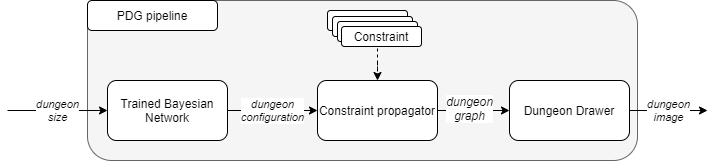

The diagram above was exported from draw.io. Its source (the exported page's mxGraphModel, read from the mxfile embedded in the PNG):
<mxGraphModel dx="1038" dy="548" grid="1" gridSize="10" guides="1" tooltips="1" connect="1" arrows="1" fold="1" page="1" pageScale="1" pageWidth="827" pageHeight="1169" math="0" shadow="0">
  <root>
    <mxCell id="0" />
    <mxCell id="1" parent="0" />
    <mxCell id="gYrTcwqvXZ853LgDK5Q7-21" value="" style="rounded=1;whiteSpace=wrap;html=1;fillColor=#f5f5f5;strokeColor=#666666;fontColor=#333333;" vertex="1" parent="1">
      <mxGeometry x="120" y="50" width="550" height="160" as="geometry" />
    </mxCell>
    <mxCell id="gYrTcwqvXZ853LgDK5Q7-10" value="&lt;i&gt;dungeon&lt;br&gt;configuration&lt;/i&gt;" style="edgeStyle=orthogonalEdgeStyle;rounded=0;orthogonalLoop=1;jettySize=auto;html=1;entryX=0;entryY=0.5;entryDx=0;entryDy=0;" edge="1" parent="1" source="gYrTcwqvXZ853LgDK5Q7-2" target="gYrTcwqvXZ853LgDK5Q7-3">
      <mxGeometry relative="1" as="geometry">
        <mxPoint x="240" y="160" as="targetPoint" />
      </mxGeometry>
    </mxCell>
    <mxCell id="gYrTcwqvXZ853LgDK5Q7-2" value="Trained Bayesian Network" style="rounded=1;whiteSpace=wrap;html=1;" vertex="1" parent="1">
      <mxGeometry x="140" y="130" width="120" height="60" as="geometry" />
    </mxCell>
    <mxCell id="gYrTcwqvXZ853LgDK5Q7-6" value="" style="edgeStyle=orthogonalEdgeStyle;rounded=0;orthogonalLoop=1;jettySize=auto;html=1;" edge="1" parent="1" source="gYrTcwqvXZ853LgDK5Q7-3" target="gYrTcwqvXZ853LgDK5Q7-5">
      <mxGeometry relative="1" as="geometry" />
    </mxCell>
    <mxCell id="gYrTcwqvXZ853LgDK5Q7-11" value="&lt;i&gt;dungeon&lt;br&gt;graph&lt;br&gt;&lt;/i&gt;" style="text;html=1;align=center;verticalAlign=middle;resizable=0;points=[];labelBackgroundColor=#ffffff;" vertex="1" connectable="0" parent="gYrTcwqvXZ853LgDK5Q7-6">
      <mxGeometry x="-0.1435" y="3" relative="1" as="geometry">
        <mxPoint as="offset" />
      </mxGeometry>
    </mxCell>
    <mxCell id="gYrTcwqvXZ853LgDK5Q7-8" value="" style="edgeStyle=orthogonalEdgeStyle;rounded=0;orthogonalLoop=1;jettySize=auto;html=1;dashed=1;" edge="1" parent="1" target="gYrTcwqvXZ853LgDK5Q7-3">
      <mxGeometry relative="1" as="geometry">
        <mxPoint x="410" y="98" as="sourcePoint" />
      </mxGeometry>
    </mxCell>
    <mxCell id="gYrTcwqvXZ853LgDK5Q7-3" value="Constraint propagator" style="rounded=1;whiteSpace=wrap;html=1;" vertex="1" parent="1">
      <mxGeometry x="350" y="130" width="120" height="60" as="geometry" />
    </mxCell>
    <mxCell id="gYrTcwqvXZ853LgDK5Q7-16" value="&lt;i&gt;dungeon&lt;br&gt;image&lt;/i&gt;" style="edgeStyle=orthogonalEdgeStyle;rounded=0;orthogonalLoop=1;jettySize=auto;html=1;" edge="1" parent="1" source="gYrTcwqvXZ853LgDK5Q7-5">
      <mxGeometry relative="1" as="geometry">
        <mxPoint x="740" y="160" as="targetPoint" />
      </mxGeometry>
    </mxCell>
    <mxCell id="gYrTcwqvXZ853LgDK5Q7-5" value="Dungeon Drawer" style="rounded=1;whiteSpace=wrap;html=1;" vertex="1" parent="1">
      <mxGeometry x="542" y="130" width="120" height="60" as="geometry" />
    </mxCell>
    <mxCell id="gYrTcwqvXZ853LgDK5Q7-17" value="&lt;i&gt;dungeon&lt;br&gt;size&lt;/i&gt;" style="endArrow=classic;html=1;entryX=0;entryY=0.5;entryDx=0;entryDy=0;" edge="1" parent="1" target="gYrTcwqvXZ853LgDK5Q7-2">
      <mxGeometry width="50" height="50" relative="1" as="geometry">
        <mxPoint x="40" y="160" as="sourcePoint" />
        <mxPoint x="440" y="150" as="targetPoint" />
      </mxGeometry>
    </mxCell>
    <mxCell id="gYrTcwqvXZ853LgDK5Q7-22" value="PDG pipeline" style="rounded=1;whiteSpace=wrap;html=1;" vertex="1" parent="1">
      <mxGeometry x="120" y="50" width="130" height="30" as="geometry" />
    </mxCell>
    <mxCell id="gYrTcwqvXZ853LgDK5Q7-29" value="" style="group" vertex="1" connectable="0" parent="1">
      <mxGeometry x="360" y="60" width="94" height="36" as="geometry" />
    </mxCell>
    <mxCell id="gYrTcwqvXZ853LgDK5Q7-25" value="Constraints" style="rounded=1;whiteSpace=wrap;html=1;" vertex="1" parent="gYrTcwqvXZ853LgDK5Q7-29">
      <mxGeometry width="80" height="20" as="geometry" />
    </mxCell>
    <mxCell id="gYrTcwqvXZ853LgDK5Q7-26" value="Constraints" style="rounded=1;whiteSpace=wrap;html=1;" vertex="1" parent="gYrTcwqvXZ853LgDK5Q7-29">
      <mxGeometry x="5" y="6" width="80" height="20" as="geometry" />
    </mxCell>
    <mxCell id="gYrTcwqvXZ853LgDK5Q7-27" value="Constraints" style="rounded=1;whiteSpace=wrap;html=1;" vertex="1" parent="gYrTcwqvXZ853LgDK5Q7-29">
      <mxGeometry x="10" y="11" width="80" height="20" as="geometry" />
    </mxCell>
    <mxCell id="gYrTcwqvXZ853LgDK5Q7-28" value="Constraint" style="rounded=1;whiteSpace=wrap;html=1;" vertex="1" parent="gYrTcwqvXZ853LgDK5Q7-29">
      <mxGeometry x="14" y="16" width="80" height="20" as="geometry" />
    </mxCell>
  </root>
</mxGraphModel>